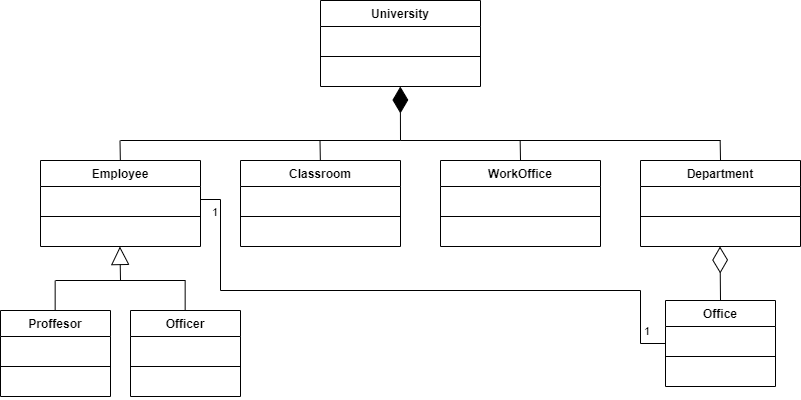

The diagram above was exported from draw.io. Its source (the exported page's mxGraphModel, read from the mxfile embedded in the PNG):
<mxGraphModel dx="1071" dy="812" grid="1" gridSize="10" guides="1" tooltips="1" connect="1" arrows="1" fold="1" page="1" pageScale="1" pageWidth="850" pageHeight="1100" math="0" shadow="0">
  <root>
    <mxCell id="0" />
    <mxCell id="1" parent="0" />
    <mxCell id="ukgySHZUT72LxNBdzEkH-1" value="University" style="swimlane;fontStyle=1;align=center;verticalAlign=top;childLayout=stackLayout;horizontal=1;startSize=26;horizontalStack=0;resizeParent=1;resizeParentMax=0;resizeLast=0;collapsible=1;marginBottom=0;" vertex="1" parent="1">
      <mxGeometry x="320" y="40" width="160" height="86" as="geometry" />
    </mxCell>
    <mxCell id="ukgySHZUT72LxNBdzEkH-2" value=" " style="text;strokeColor=none;fillColor=none;align=left;verticalAlign=top;spacingLeft=4;spacingRight=4;overflow=hidden;rotatable=0;points=[[0,0.5],[1,0.5]];portConstraint=eastwest;" vertex="1" parent="ukgySHZUT72LxNBdzEkH-1">
      <mxGeometry y="26" width="160" height="26" as="geometry" />
    </mxCell>
    <mxCell id="ukgySHZUT72LxNBdzEkH-3" value="" style="line;strokeWidth=1;fillColor=none;align=left;verticalAlign=middle;spacingTop=-1;spacingLeft=3;spacingRight=3;rotatable=0;labelPosition=right;points=[];portConstraint=eastwest;" vertex="1" parent="ukgySHZUT72LxNBdzEkH-1">
      <mxGeometry y="52" width="160" height="8" as="geometry" />
    </mxCell>
    <mxCell id="ukgySHZUT72LxNBdzEkH-4" value=" " style="text;strokeColor=none;fillColor=none;align=left;verticalAlign=top;spacingLeft=4;spacingRight=4;overflow=hidden;rotatable=0;points=[[0,0.5],[1,0.5]];portConstraint=eastwest;" vertex="1" parent="ukgySHZUT72LxNBdzEkH-1">
      <mxGeometry y="60" width="160" height="26" as="geometry" />
    </mxCell>
    <mxCell id="ukgySHZUT72LxNBdzEkH-5" value="Employee" style="swimlane;fontStyle=1;align=center;verticalAlign=top;childLayout=stackLayout;horizontal=1;startSize=26;horizontalStack=0;resizeParent=1;resizeParentMax=0;resizeLast=0;collapsible=1;marginBottom=0;" vertex="1" parent="1">
      <mxGeometry x="40" y="200" width="160" height="86" as="geometry" />
    </mxCell>
    <mxCell id="ukgySHZUT72LxNBdzEkH-57" value="" style="endArrow=none;html=1;rounded=0;" edge="1" parent="ukgySHZUT72LxNBdzEkH-5">
      <mxGeometry width="50" height="50" relative="1" as="geometry">
        <mxPoint x="79.49999999999986" y="-20" as="sourcePoint" />
        <mxPoint x="79.84" as="targetPoint" />
      </mxGeometry>
    </mxCell>
    <mxCell id="ukgySHZUT72LxNBdzEkH-6" value=" " style="text;strokeColor=none;fillColor=none;align=left;verticalAlign=top;spacingLeft=4;spacingRight=4;overflow=hidden;rotatable=0;points=[[0,0.5],[1,0.5]];portConstraint=eastwest;" vertex="1" parent="ukgySHZUT72LxNBdzEkH-5">
      <mxGeometry y="26" width="160" height="26" as="geometry" />
    </mxCell>
    <mxCell id="ukgySHZUT72LxNBdzEkH-7" value="" style="line;strokeWidth=1;fillColor=none;align=left;verticalAlign=middle;spacingTop=-1;spacingLeft=3;spacingRight=3;rotatable=0;labelPosition=right;points=[];portConstraint=eastwest;" vertex="1" parent="ukgySHZUT72LxNBdzEkH-5">
      <mxGeometry y="52" width="160" height="8" as="geometry" />
    </mxCell>
    <mxCell id="ukgySHZUT72LxNBdzEkH-8" value=" " style="text;strokeColor=none;fillColor=none;align=left;verticalAlign=top;spacingLeft=4;spacingRight=4;overflow=hidden;rotatable=0;points=[[0,0.5],[1,0.5]];portConstraint=eastwest;" vertex="1" parent="ukgySHZUT72LxNBdzEkH-5">
      <mxGeometry y="60" width="160" height="26" as="geometry" />
    </mxCell>
    <mxCell id="ukgySHZUT72LxNBdzEkH-79" style="edgeStyle=none;rounded=0;orthogonalLoop=1;jettySize=auto;html=1;exitX=1;exitY=0.5;exitDx=0;exitDy=0;" edge="1" parent="ukgySHZUT72LxNBdzEkH-5" source="ukgySHZUT72LxNBdzEkH-6" target="ukgySHZUT72LxNBdzEkH-6">
      <mxGeometry relative="1" as="geometry" />
    </mxCell>
    <mxCell id="ukgySHZUT72LxNBdzEkH-9" value="Department" style="swimlane;fontStyle=1;align=center;verticalAlign=top;childLayout=stackLayout;horizontal=1;startSize=26;horizontalStack=0;resizeParent=1;resizeParentMax=0;resizeLast=0;collapsible=1;marginBottom=0;" vertex="1" parent="1">
      <mxGeometry x="640" y="200" width="160" height="86" as="geometry" />
    </mxCell>
    <mxCell id="ukgySHZUT72LxNBdzEkH-10" value=" " style="text;strokeColor=none;fillColor=none;align=left;verticalAlign=top;spacingLeft=4;spacingRight=4;overflow=hidden;rotatable=0;points=[[0,0.5],[1,0.5]];portConstraint=eastwest;" vertex="1" parent="ukgySHZUT72LxNBdzEkH-9">
      <mxGeometry y="26" width="160" height="26" as="geometry" />
    </mxCell>
    <mxCell id="ukgySHZUT72LxNBdzEkH-11" value="" style="line;strokeWidth=1;fillColor=none;align=left;verticalAlign=middle;spacingTop=-1;spacingLeft=3;spacingRight=3;rotatable=0;labelPosition=right;points=[];portConstraint=eastwest;" vertex="1" parent="ukgySHZUT72LxNBdzEkH-9">
      <mxGeometry y="52" width="160" height="8" as="geometry" />
    </mxCell>
    <mxCell id="ukgySHZUT72LxNBdzEkH-12" value=" " style="text;strokeColor=none;fillColor=none;align=left;verticalAlign=top;spacingLeft=4;spacingRight=4;overflow=hidden;rotatable=0;points=[[0,0.5],[1,0.5]];portConstraint=eastwest;" vertex="1" parent="ukgySHZUT72LxNBdzEkH-9">
      <mxGeometry y="60" width="160" height="26" as="geometry" />
    </mxCell>
    <mxCell id="ukgySHZUT72LxNBdzEkH-13" value="WorkOffice" style="swimlane;fontStyle=1;align=center;verticalAlign=top;childLayout=stackLayout;horizontal=1;startSize=26;horizontalStack=0;resizeParent=1;resizeParentMax=0;resizeLast=0;collapsible=1;marginBottom=0;" vertex="1" parent="1">
      <mxGeometry x="440" y="200" width="160" height="86" as="geometry" />
    </mxCell>
    <mxCell id="ukgySHZUT72LxNBdzEkH-14" value=" " style="text;strokeColor=none;fillColor=none;align=left;verticalAlign=top;spacingLeft=4;spacingRight=4;overflow=hidden;rotatable=0;points=[[0,0.5],[1,0.5]];portConstraint=eastwest;" vertex="1" parent="ukgySHZUT72LxNBdzEkH-13">
      <mxGeometry y="26" width="160" height="26" as="geometry" />
    </mxCell>
    <mxCell id="ukgySHZUT72LxNBdzEkH-15" value="" style="line;strokeWidth=1;fillColor=none;align=left;verticalAlign=middle;spacingTop=-1;spacingLeft=3;spacingRight=3;rotatable=0;labelPosition=right;points=[];portConstraint=eastwest;" vertex="1" parent="ukgySHZUT72LxNBdzEkH-13">
      <mxGeometry y="52" width="160" height="8" as="geometry" />
    </mxCell>
    <mxCell id="ukgySHZUT72LxNBdzEkH-16" value=" " style="text;strokeColor=none;fillColor=none;align=left;verticalAlign=top;spacingLeft=4;spacingRight=4;overflow=hidden;rotatable=0;points=[[0,0.5],[1,0.5]];portConstraint=eastwest;" vertex="1" parent="ukgySHZUT72LxNBdzEkH-13">
      <mxGeometry y="60" width="160" height="26" as="geometry" />
    </mxCell>
    <mxCell id="ukgySHZUT72LxNBdzEkH-30" value="Classroom" style="swimlane;fontStyle=1;align=center;verticalAlign=top;childLayout=stackLayout;horizontal=1;startSize=26;horizontalStack=0;resizeParent=1;resizeParentMax=0;resizeLast=0;collapsible=1;marginBottom=0;" vertex="1" parent="1">
      <mxGeometry x="240" y="200" width="160" height="86" as="geometry" />
    </mxCell>
    <mxCell id="ukgySHZUT72LxNBdzEkH-58" value="" style="endArrow=none;html=1;rounded=0;" edge="1" parent="ukgySHZUT72LxNBdzEkH-30">
      <mxGeometry width="50" height="50" relative="1" as="geometry">
        <mxPoint x="79.49999999999983" y="-20" as="sourcePoint" />
        <mxPoint x="79.83999999999997" as="targetPoint" />
      </mxGeometry>
    </mxCell>
    <mxCell id="ukgySHZUT72LxNBdzEkH-31" value=" " style="text;strokeColor=none;fillColor=none;align=left;verticalAlign=top;spacingLeft=4;spacingRight=4;overflow=hidden;rotatable=0;points=[[0,0.5],[1,0.5]];portConstraint=eastwest;" vertex="1" parent="ukgySHZUT72LxNBdzEkH-30">
      <mxGeometry y="26" width="160" height="26" as="geometry" />
    </mxCell>
    <mxCell id="ukgySHZUT72LxNBdzEkH-32" value="" style="line;strokeWidth=1;fillColor=none;align=left;verticalAlign=middle;spacingTop=-1;spacingLeft=3;spacingRight=3;rotatable=0;labelPosition=right;points=[];portConstraint=eastwest;" vertex="1" parent="ukgySHZUT72LxNBdzEkH-30">
      <mxGeometry y="52" width="160" height="8" as="geometry" />
    </mxCell>
    <mxCell id="ukgySHZUT72LxNBdzEkH-33" value=" " style="text;strokeColor=none;fillColor=none;align=left;verticalAlign=top;spacingLeft=4;spacingRight=4;overflow=hidden;rotatable=0;points=[[0,0.5],[1,0.5]];portConstraint=eastwest;" vertex="1" parent="ukgySHZUT72LxNBdzEkH-30">
      <mxGeometry y="60" width="160" height="26" as="geometry" />
    </mxCell>
    <mxCell id="ukgySHZUT72LxNBdzEkH-34" value="Proffesor" style="swimlane;fontStyle=1;align=center;verticalAlign=top;childLayout=stackLayout;horizontal=1;startSize=26;horizontalStack=0;resizeParent=1;resizeParentMax=0;resizeLast=0;collapsible=1;marginBottom=0;" vertex="1" parent="1">
      <mxGeometry y="350" width="110" height="86" as="geometry" />
    </mxCell>
    <mxCell id="ukgySHZUT72LxNBdzEkH-35" value=" " style="text;strokeColor=none;fillColor=none;align=left;verticalAlign=top;spacingLeft=4;spacingRight=4;overflow=hidden;rotatable=0;points=[[0,0.5],[1,0.5]];portConstraint=eastwest;" vertex="1" parent="ukgySHZUT72LxNBdzEkH-34">
      <mxGeometry y="26" width="110" height="26" as="geometry" />
    </mxCell>
    <mxCell id="ukgySHZUT72LxNBdzEkH-36" value="" style="line;strokeWidth=1;fillColor=none;align=left;verticalAlign=middle;spacingTop=-1;spacingLeft=3;spacingRight=3;rotatable=0;labelPosition=right;points=[];portConstraint=eastwest;" vertex="1" parent="ukgySHZUT72LxNBdzEkH-34">
      <mxGeometry y="52" width="110" height="8" as="geometry" />
    </mxCell>
    <mxCell id="ukgySHZUT72LxNBdzEkH-37" value=" " style="text;strokeColor=none;fillColor=none;align=left;verticalAlign=top;spacingLeft=4;spacingRight=4;overflow=hidden;rotatable=0;points=[[0,0.5],[1,0.5]];portConstraint=eastwest;" vertex="1" parent="ukgySHZUT72LxNBdzEkH-34">
      <mxGeometry y="60" width="110" height="26" as="geometry" />
    </mxCell>
    <mxCell id="ukgySHZUT72LxNBdzEkH-38" value="Officer" style="swimlane;fontStyle=1;align=center;verticalAlign=top;childLayout=stackLayout;horizontal=1;startSize=26;horizontalStack=0;resizeParent=1;resizeParentMax=0;resizeLast=0;collapsible=1;marginBottom=0;" vertex="1" parent="1">
      <mxGeometry x="130" y="350" width="110" height="86" as="geometry" />
    </mxCell>
    <mxCell id="ukgySHZUT72LxNBdzEkH-39" value=" " style="text;strokeColor=none;fillColor=none;align=left;verticalAlign=top;spacingLeft=4;spacingRight=4;overflow=hidden;rotatable=0;points=[[0,0.5],[1,0.5]];portConstraint=eastwest;" vertex="1" parent="ukgySHZUT72LxNBdzEkH-38">
      <mxGeometry y="26" width="110" height="26" as="geometry" />
    </mxCell>
    <mxCell id="ukgySHZUT72LxNBdzEkH-40" value="" style="line;strokeWidth=1;fillColor=none;align=left;verticalAlign=middle;spacingTop=-1;spacingLeft=3;spacingRight=3;rotatable=0;labelPosition=right;points=[];portConstraint=eastwest;" vertex="1" parent="ukgySHZUT72LxNBdzEkH-38">
      <mxGeometry y="52" width="110" height="8" as="geometry" />
    </mxCell>
    <mxCell id="ukgySHZUT72LxNBdzEkH-41" value=" " style="text;strokeColor=none;fillColor=none;align=left;verticalAlign=top;spacingLeft=4;spacingRight=4;overflow=hidden;rotatable=0;points=[[0,0.5],[1,0.5]];portConstraint=eastwest;" vertex="1" parent="ukgySHZUT72LxNBdzEkH-38">
      <mxGeometry y="60" width="110" height="26" as="geometry" />
    </mxCell>
    <mxCell id="ukgySHZUT72LxNBdzEkH-44" value="" style="endArrow=diamondThin;endFill=1;endSize=24;html=1;rounded=0;" edge="1" parent="1">
      <mxGeometry width="160" relative="1" as="geometry">
        <mxPoint x="400" y="180" as="sourcePoint" />
        <mxPoint x="399.83" y="126" as="targetPoint" />
      </mxGeometry>
    </mxCell>
    <mxCell id="ukgySHZUT72LxNBdzEkH-51" value="" style="endArrow=none;html=1;rounded=0;" edge="1" parent="1">
      <mxGeometry width="50" height="50" relative="1" as="geometry">
        <mxPoint x="400" y="180" as="sourcePoint" />
        <mxPoint x="720" y="180" as="targetPoint" />
      </mxGeometry>
    </mxCell>
    <mxCell id="ukgySHZUT72LxNBdzEkH-52" value="" style="endArrow=none;html=1;rounded=0;" edge="1" parent="1">
      <mxGeometry width="50" height="50" relative="1" as="geometry">
        <mxPoint x="520" y="200" as="sourcePoint" />
        <mxPoint x="519.66" y="180" as="targetPoint" />
      </mxGeometry>
    </mxCell>
    <mxCell id="ukgySHZUT72LxNBdzEkH-55" value="" style="endArrow=none;html=1;rounded=0;" edge="1" parent="1">
      <mxGeometry width="50" height="50" relative="1" as="geometry">
        <mxPoint x="720" y="200" as="sourcePoint" />
        <mxPoint x="719.6599999999999" y="180" as="targetPoint" />
      </mxGeometry>
    </mxCell>
    <mxCell id="ukgySHZUT72LxNBdzEkH-56" value="" style="endArrow=none;html=1;rounded=0;" edge="1" parent="1">
      <mxGeometry width="50" height="50" relative="1" as="geometry">
        <mxPoint x="400" y="180" as="sourcePoint" />
        <mxPoint x="120" y="180" as="targetPoint" />
      </mxGeometry>
    </mxCell>
    <mxCell id="ukgySHZUT72LxNBdzEkH-62" value="" style="endArrow=none;html=1;rounded=0;" edge="1" parent="1">
      <mxGeometry width="50" height="50" relative="1" as="geometry">
        <mxPoint x="185" y="320" as="sourcePoint" />
        <mxPoint x="55" y="320" as="targetPoint" />
      </mxGeometry>
    </mxCell>
    <mxCell id="ukgySHZUT72LxNBdzEkH-63" value="" style="endArrow=none;html=1;rounded=0;" edge="1" parent="1">
      <mxGeometry width="50" height="50" relative="1" as="geometry">
        <mxPoint x="184.66" y="320" as="sourcePoint" />
        <mxPoint x="184.66" y="350" as="targetPoint" />
      </mxGeometry>
    </mxCell>
    <mxCell id="ukgySHZUT72LxNBdzEkH-64" value="" style="endArrow=none;html=1;rounded=0;" edge="1" parent="1">
      <mxGeometry width="50" height="50" relative="1" as="geometry">
        <mxPoint x="54.66" y="320" as="sourcePoint" />
        <mxPoint x="54.66" y="350" as="targetPoint" />
      </mxGeometry>
    </mxCell>
    <mxCell id="ukgySHZUT72LxNBdzEkH-65" value="Office" style="swimlane;fontStyle=1;align=center;verticalAlign=top;childLayout=stackLayout;horizontal=1;startSize=26;horizontalStack=0;resizeParent=1;resizeParentMax=0;resizeLast=0;collapsible=1;marginBottom=0;" vertex="1" parent="1">
      <mxGeometry x="665" y="340" width="110" height="86" as="geometry" />
    </mxCell>
    <mxCell id="ukgySHZUT72LxNBdzEkH-66" value=" " style="text;strokeColor=none;fillColor=none;align=left;verticalAlign=top;spacingLeft=4;spacingRight=4;overflow=hidden;rotatable=0;points=[[0,0.5],[1,0.5]];portConstraint=eastwest;" vertex="1" parent="ukgySHZUT72LxNBdzEkH-65">
      <mxGeometry y="26" width="110" height="26" as="geometry" />
    </mxCell>
    <mxCell id="ukgySHZUT72LxNBdzEkH-67" value="" style="line;strokeWidth=1;fillColor=none;align=left;verticalAlign=middle;spacingTop=-1;spacingLeft=3;spacingRight=3;rotatable=0;labelPosition=right;points=[];portConstraint=eastwest;" vertex="1" parent="ukgySHZUT72LxNBdzEkH-65">
      <mxGeometry y="52" width="110" height="8" as="geometry" />
    </mxCell>
    <mxCell id="ukgySHZUT72LxNBdzEkH-68" value=" " style="text;strokeColor=none;fillColor=none;align=left;verticalAlign=top;spacingLeft=4;spacingRight=4;overflow=hidden;rotatable=0;points=[[0,0.5],[1,0.5]];portConstraint=eastwest;" vertex="1" parent="ukgySHZUT72LxNBdzEkH-65">
      <mxGeometry y="60" width="110" height="26" as="geometry" />
    </mxCell>
    <mxCell id="ukgySHZUT72LxNBdzEkH-73" value="" style="endArrow=diamondThin;endFill=0;endSize=24;html=1;rounded=0;exitX=0.5;exitY=0;exitDx=0;exitDy=0;" edge="1" parent="1" source="ukgySHZUT72LxNBdzEkH-65">
      <mxGeometry width="160" relative="1" as="geometry">
        <mxPoint x="720" y="320" as="sourcePoint" />
        <mxPoint x="719.5" y="286" as="targetPoint" />
      </mxGeometry>
    </mxCell>
    <mxCell id="ukgySHZUT72LxNBdzEkH-78" value="" style="endArrow=block;endSize=16;endFill=0;html=1;rounded=0;" edge="1" parent="1">
      <mxGeometry width="160" relative="1" as="geometry">
        <mxPoint x="120" y="320" as="sourcePoint" />
        <mxPoint x="119.41" y="286" as="targetPoint" />
      </mxGeometry>
    </mxCell>
    <mxCell id="ukgySHZUT72LxNBdzEkH-80" value="" style="endArrow=none;html=1;edgeStyle=orthogonalEdgeStyle;rounded=0;exitX=1;exitY=0.5;exitDx=0;exitDy=0;entryX=0;entryY=0.5;entryDx=0;entryDy=0;" edge="1" parent="1" source="ukgySHZUT72LxNBdzEkH-6" target="ukgySHZUT72LxNBdzEkH-66">
      <mxGeometry relative="1" as="geometry">
        <mxPoint x="505" y="382.66" as="sourcePoint" />
        <mxPoint x="630" y="383" as="targetPoint" />
        <Array as="points">
          <mxPoint x="220" y="239" />
          <mxPoint x="220" y="330" />
          <mxPoint x="640" y="330" />
          <mxPoint x="640" y="383" />
          <mxPoint x="665" y="383" />
        </Array>
      </mxGeometry>
    </mxCell>
    <mxCell id="ukgySHZUT72LxNBdzEkH-81" value="1" style="edgeLabel;resizable=0;html=1;align=left;verticalAlign=bottom;" connectable="0" vertex="1" parent="ukgySHZUT72LxNBdzEkH-80">
      <mxGeometry x="-1" relative="1" as="geometry">
        <mxPoint x="10" y="21" as="offset" />
      </mxGeometry>
    </mxCell>
    <mxCell id="ukgySHZUT72LxNBdzEkH-82" value="1" style="edgeLabel;resizable=0;html=1;align=right;verticalAlign=bottom;" connectable="0" vertex="1" parent="ukgySHZUT72LxNBdzEkH-80">
      <mxGeometry x="1" relative="1" as="geometry">
        <mxPoint x="-15" as="offset" />
      </mxGeometry>
    </mxCell>
  </root>
</mxGraphModel>